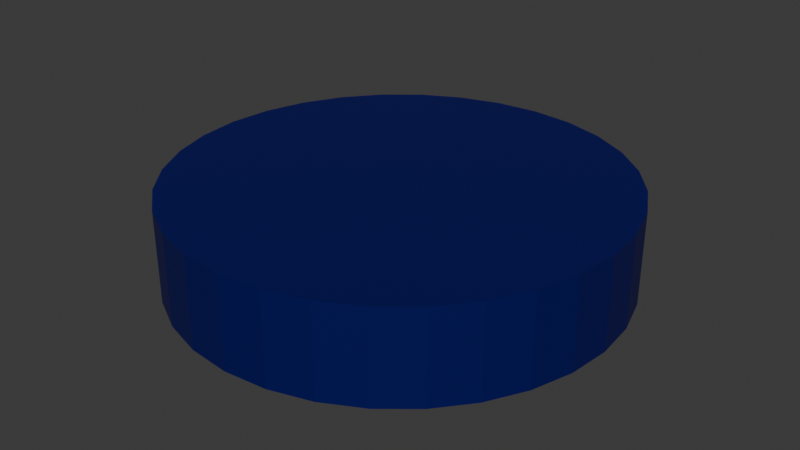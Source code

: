 # Source: Chipy.blend  (saved by Blender 4.0.36; exported with 4.5.12 LTS)
import bpy
from mathutils import Matrix  # noqa: F401  (used for matrix-valued properties, if any)

bpy.ops.wm.read_factory_settings(use_empty=True)
scene = bpy.context.scene
scene.name = 'Scene'

# ---- collections
col_collection = bpy.data.collections.new('Collection'); scene.collection.children.link(col_collection)

# ---- materials (node trees are filled in below, after node groups)
mat_chipy = bpy.data.materials.new('Chipy')
mat_chipy.alpha_threshold = 0.0
mat_chipy.use_transparent_shadow = False
mat_chipy.roughness = 0.5
mat_chipy.line_color = (0.0, 0.0, 0.0, 1.0)

# ---- material node trees
mat_chipy.use_nodes = True; mat_chipy.node_tree.nodes.clear()
_N = mat_chipy.node_tree.nodes; _L = mat_chipy.node_tree.links
n0 = _N.new('ShaderNodeOutputMaterial'); n0.name = 'Material Output'; n0.location = (300, 300)
n1 = _N.new('ShaderNodeBsdfPrincipled'); n1.name = 'Principled BSDF'; n1.location = (10, 300)
n1.inputs[0].default_value = (0.0, 0.0007959, 0.1053, 1.0)
n1.inputs[3].default_value = 1.45
_L.new(n1.outputs[0], n0.inputs[0])
n0.is_active_output = True

# ---- world
world_world = bpy.data.worlds.new('World'); scene.world = world_world
world_world.use_nodes = True; world_world.node_tree.nodes.clear()
_N = world_world.node_tree.nodes; _L = world_world.node_tree.links
n0 = _N.new('ShaderNodeOutputWorld'); n0.name = 'World Output'; n0.location = (300, 300)
n1 = _N.new('ShaderNodeBackground'); n1.name = 'Background'; n1.location = (10, 300)
n1.inputs[0].default_value = (0.05088, 0.05088, 0.05088, 1.0)
_L.new(n1.outputs[0], n0.inputs[0])
n0.is_active_output = True
world_world.color = (0.05088, 0.05088, 0.05088)
world_world.use_sun_shadow = False
world_world.sun_shadow_jitter_overblur = 0.0

# ---- meshes
me_cylinder = bpy.data.meshes.new('Cylinder')
me_cylinder.from_pydata([(0.0, 1.0, 0.1501), (0.0, 1.0, 2.15), (0.1951, 0.9808, 0.1501), (0.1951, 0.9808, 2.15), (0.3827, 0.9239, 0.1501), (0.3827, 0.9239, 2.15), (0.5556, 0.8315, 0.1501), (0.5556, 0.8315, 2.15), (0.7071, 0.7071, 0.1501), (0.7071, 0.7071, 2.15), (0.8315, 0.5556, 0.1501), (0.8315, 0.5556, 2.15), (0.9239, 0.3827, 0.1501), (0.9239, 0.3827, 2.15), (0.9808, 0.1951, 0.1501), (0.9808, 0.1951, 2.15), (1.0, 0.0, 0.1501), (1.0, 0.0, 2.15), (0.9808, -0.1951, 0.1501), (0.9808, -0.1951, 2.15), (0.9239, -0.3827, 0.1501), (0.9239, -0.3827, 2.15), (0.8315, -0.5556, 0.1501), (0.8315, -0.5556, 2.15), (0.7071, -0.7071, 0.1501), (0.7071, -0.7071, 2.15), (0.5556, -0.8315, 0.1501), (0.5556, -0.8315, 2.15), (0.3827, -0.9239, 0.1501), (0.3827, -0.9239, 2.15), (0.1951, -0.9808, 0.1501), (0.1951, -0.9808, 2.15), (0.0, -1.0, 0.1501), (0.0, -1.0, 2.15), (-0.1951, -0.9808, 0.1501), (-0.1951, -0.9808, 2.15), (-0.3827, -0.9239, 0.1501), (-0.3827, -0.9239, 2.15), (-0.5556, -0.8315, 0.1501), (-0.5556, -0.8315, 2.15), (-0.7071, -0.7071, 0.1501), (-0.7071, -0.7071, 2.15), (-0.8315, -0.5556, 0.1501), (-0.8315, -0.5556, 2.15), (-0.9239, -0.3827, 0.1501), (-0.9239, -0.3827, 2.15), (-0.9808, -0.1951, 0.1501), (-0.9808, -0.1951, 2.15), (-1.0, 0.0, 0.1501), (-1.0, 0.0, 2.15), (-0.9808, 0.1951, 0.1501), (-0.9808, 0.1951, 2.15), (-0.9239, 0.3827, 0.1501), (-0.9239, 0.3827, 2.15), (-0.8315, 0.5556, 0.1501), (-0.8315, 0.5556, 2.15), (-0.7071, 0.7071, 0.1501), (-0.7071, 0.7071, 2.15), (-0.5556, 0.8315, 0.1501), (-0.5556, 0.8315, 2.15), (-0.3827, 0.9239, 0.1501), (-0.3827, 0.9239, 2.15), (-0.1951, 0.9808, 0.1501), (-0.1951, 0.9808, 2.15)], [], [(0, 1, 3, 2), (2, 3, 5, 4), (4, 5, 7, 6), (6, 7, 9, 8), (8, 9, 11, 10), (10, 11, 13, 12), (12, 13, 15, 14), (14, 15, 17, 16), (16, 17, 19, 18), (18, 19, 21, 20), (20, 21, 23, 22), (22, 23, 25, 24), (24, 25, 27, 26), (26, 27, 29, 28), (28, 29, 31, 30), (30, 31, 33, 32), (32, 33, 35, 34), (34, 35, 37, 36), (36, 37, 39, 38), (38, 39, 41, 40), (40, 41, 43, 42), (42, 43, 45, 44), (44, 45, 47, 46), (46, 47, 49, 48), (48, 49, 51, 50), (50, 51, 53, 52), (52, 53, 55, 54), (54, 55, 57, 56), (56, 57, 59, 58), (58, 59, 61, 60), (3, 1, 63, 61, 59, 57, 55, 53, 51, 49, 47, 45, 43, 41, 39, 37, 35, 33, 31, 29, 27, 25, 23, 21, 19, 17, 15, 13, 11, 9, 7, 5), (60, 61, 63, 62), (62, 63, 1, 0), (0, 2, 4, 6, 8, 10, 12, 14, 16, 18, 20, 22, 24, 26, 28, 30, 32, 34, 36, 38, 40, 42, 44, 46, 48, 50, 52, 54, 56, 58, 60, 62)])
_uv = me_cylinder.uv_layers.new(name='UVMap')
_uv.uv.foreach_set('vector', [0.999, 0.4434, 0.999, 0.2232, 0.8899, 0.2232, 0.8899, 0.4434, 0.001001, 0.7768, 0.2212, 0.7768, 0.2212, 0.6677, 0.001001, 0.6677, 0.3323, 0.2212, 0.3323, 0.001001, 0.2232, 0.001001, 0.2232, 0.2212, 0.2232, 0.3323, 0.4434, 0.3323, 0.4434, 0.2232, 0.2232, 0.2232, 0.4434, 0.2212, 0.4434, 0.001001, 0.3343, 0.001001, 0.3343, 0.2212, 0.2232, 0.4434, 0.4434, 0.4434, 0.4434, 0.3343, 0.2232, 0.3343, 0.5546, 0.2212, 0.5546, 0.001001, 0.4454, 0.001001, 0.4454, 0.2212, 0.001001, 0.5546, 0.2212, 0.5546, 0.2212, 0.4454, 0.001001, 0.4454, 0.5546, 0.4434, 0.5546, 0.2232, 0.4454, 0.2232, 0.4454, 0.4434, 0.2232, 0.5546, 0.4434, 0.5546, 0.4434, 0.4454, 0.2232, 0.4454, 0.6657, 0.2212, 0.6657, 0.001001, 0.5566, 0.001001, 0.5566, 0.2212, 0.001001, 0.6657, 0.2212, 0.6657, 0.2212, 0.5566, 0.001001, 0.5566, 0.6657, 0.4434, 0.6657, 0.2232, 0.5566, 0.2232, 0.5566, 0.4434, 0.2232, 0.6657, 0.4434, 0.6657, 0.4434, 0.5566, 0.2232, 0.5566, 0.5546, 0.6657, 0.5546, 0.4454, 0.4454, 0.4454, 0.4454, 0.6657, 0.001001, 0.999, 0.2212, 0.999, 0.2212, 0.8899, 0.001001, 0.8899, 0.6657, 0.6657, 0.6657, 0.4454, 0.5566, 0.4454, 0.5566, 0.6657, 0.2232, 0.7768, 0.4434, 0.7768, 0.4434, 0.6677, 0.2232, 0.6677, 0.7768, 0.2212, 0.7768, 0.001001, 0.6677, 0.001001, 0.6677, 0.2212, 0.4454, 0.7768, 0.6657, 0.7768, 0.6657, 0.6677, 0.4454, 0.6677, 0.7768, 0.4434, 0.7768, 0.2232, 0.6677, 0.2232, 0.6677, 0.4434, 0.001001, 0.8879, 0.2212, 0.8879, 0.2212, 0.7788, 0.001001, 0.7788, 0.7768, 0.6657, 0.7768, 0.4454, 0.6677, 0.4454, 0.6677, 0.6657, 0.2232, 0.8879, 0.4434, 0.8879, 0.4434, 0.7788, 0.2232, 0.7788, 0.8879, 0.2212, 0.8879, 0.001001, 0.7788, 0.001001, 0.7788, 0.2212, 0.4454, 0.8879, 0.6657, 0.8879, 0.6657, 0.7788, 0.4454, 0.7788, 0.8879, 0.4434, 0.8879, 0.2232, 0.7788, 0.2232, 0.7788, 0.4434, 0.6677, 0.7768, 0.8879, 0.7768, 0.8879, 0.6677, 0.6677, 0.6677, 0.8879, 0.6657, 0.8879, 0.4454, 0.7788, 0.4454, 0.7788, 0.6657, 0.6677, 0.8879, 0.8879, 0.8879, 0.8879, 0.7788, 0.6677, 0.7788, 0.001001, 0.3442, 0.001001, 0.3225, 0.005232, 0.3012, 0.01353, 0.2812, 0.02558, 0.2631, 0.04092, 0.2478, 0.05895, 0.2358, 0.07899, 0.2275, 0.1003, 0.2232, 0.122, 0.2232, 0.1432, 0.2275, 0.1633, 0.2358, 0.1813, 0.2478, 0.1966, 0.2631, 0.2087, 0.2812, 0.217, 0.3012, 0.2212, 0.3225, 0.2212, 0.3442, 0.217, 0.3655, 0.2087, 0.3855, 0.1966, 0.4035, 0.1813, 0.4189, 0.1633, 0.4309, 0.1432, 0.4392, 0.122, 0.4434, 0.1003, 0.4434, 0.07899, 0.4392, 0.05895, 0.4309, 0.04092, 0.4189, 0.02558, 0.4035, 0.01353, 0.3855, 0.005232, 0.3655, 0.999, 0.2212, 0.999, 0.001001, 0.8899, 0.001001, 0.8899, 0.2212, 0.2232, 0.999, 0.4434, 0.999, 0.4434, 0.8899, 0.2232, 0.8899, 0.1003, 0.2212, 0.07899, 0.217, 0.05895, 0.2087, 0.04092, 0.1966, 0.02558, 0.1813, 0.01353, 0.1633, 0.005232, 0.1432, 0.001001, 0.122, 0.001001, 0.1003, 0.005232, 0.07899, 0.01353, 0.05895, 0.02558, 0.04092, 0.04092, 0.02558, 0.05895, 0.01353, 0.07899, 0.005232, 0.1003, 0.001001, 0.122, 0.001001, 0.1432, 0.005232, 0.1633, 0.01353, 0.1813, 0.02558, 0.1966, 0.04092, 0.2087, 0.05895, 0.217, 0.07899, 0.2212, 0.1003, 0.2212, 0.122, 0.217, 0.1432, 0.2087, 0.1633, 0.1966, 0.1813, 0.1813, 0.1966, 0.1633, 0.2087, 0.1432, 0.217, 0.122, 0.2212])
me_cylinder.materials.append(mat_chipy)
me_cylinder.update()

# ---- objects
ob_cylinder = bpy.data.objects.new('Cylinder', me_cylinder)

# ---- transforms, parenting, visibility, modifiers, constraints
ob_cylinder.location = (0.0, 0.0, 0.0)
ob_cylinder.scale = (0.1387, 0.1387, 0.02867)

# ---- collection membership
col_collection.objects.link(ob_cylinder)

# ---- scene / render settings (as saved in the file)
scene.frame_start = 1; scene.frame_end = 250; scene.frame_set(1)
scene.render.engine = 'BLENDER_EEVEE_NEXT'
scene.cycles.sampling_pattern = 'TABULATED_SOBOL'
bpy.context.view_layer.update()

# ---- added for rendering (the .blend has no active camera and no usable light): camera, sun
cam_auto = bpy.data.cameras.new('AutoCamera')
cam_auto.lens = 50.0
cam_auto.sensor_width = 36.0
cam_auto.clip_end = 1000.0
ob_auto_camera = bpy.data.objects.new('AutoCamera', cam_auto)
scene.collection.objects.link(ob_auto_camera)
ob_auto_camera.location = (0.366897, -0.440277, 0.326487)
ob_auto_camera.rotation_euler = (1.09748, -7.21219e-08, 0.694738)
scene.camera = ob_auto_camera
light_auto_sun = bpy.data.lights.new('AutoSun', 'SUN')
light_auto_sun.energy = 3.0
light_auto_sun.angle = 0.0523599
ob_auto_sun = bpy.data.objects.new('AutoSun', light_auto_sun)
scene.collection.objects.link(ob_auto_sun)
ob_auto_sun.rotation_euler = (0.872665, 0.174533, 0.523599)
bpy.context.view_layer.update()
